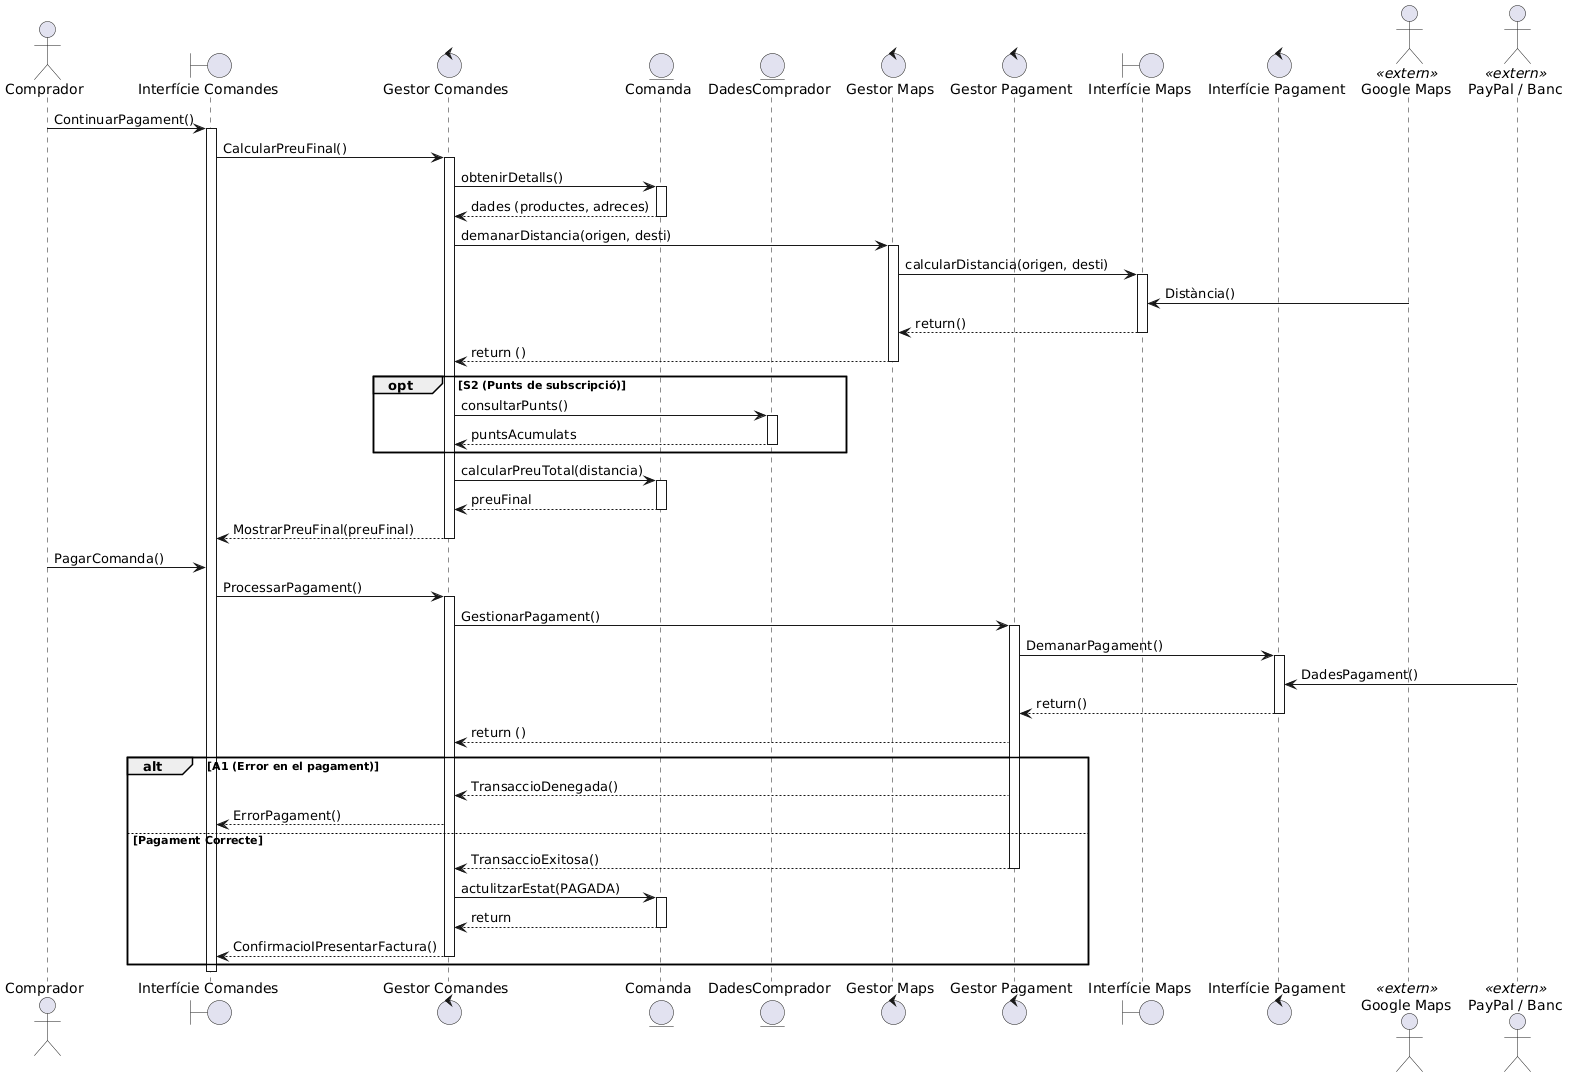

The diagram above was rendered by PlantUML. Its source (embedded in the PNG):
@startuml
actor Comprador
boundary "Interfície Comandes"
control "Gestor Comandes"
entity Comanda
entity DadesComprador
control "Gestor Maps"
control "Gestor Pagament"
boundary "Interfície Maps"
control "Interfície Pagament"
actor "Google Maps" <<extern>>
actor "PayPal / Banc" <<extern>>

' --- 1, 2 i 3. INICI I CÀLCUL DE PREU AMB GOOGLE MAPS ---
Comprador -> "Interfície Comandes" : ContinuarPagament()
activate "Interfície Comandes"

"Interfície Comandes" -> "Gestor Comandes" : CalcularPreuFinal()
activate "Gestor Comandes"

"Gestor Comandes" -> Comanda : obtenirDetalls()
activate Comanda
Comanda --> "Gestor Comandes" : dades (productes, adreces)
deactivate Comanda

' Càlcul de distància delegat a l'actor extern
"Gestor Comandes" -> "Gestor Maps" : demanarDistancia(origen, desti)
activate "Gestor Maps"
"Gestor Maps" -> "Interfície Maps" : calcularDistancia(origen, desti)
activate "Interfície Maps"
"Google Maps" -> "Interfície Maps" : Distància()
"Interfície Maps" --> "Gestor Maps" : return()
deactivate "Interfície Maps"
"Gestor Maps" --> "Gestor Comandes" : return ()
deactivate "Gestor Maps"

' --- S2. PUNTS DE SUBSCRIPCIÓ ---
opt S2 (Punts de subscripció)
    "Gestor Comandes" -> DadesComprador : consultarPunts()
    activate DadesComprador
    DadesComprador --> "Gestor Comandes" : puntsAcumulats
    deactivate DadesComprador
end

"Gestor Comandes" -> Comanda : calcularPreuTotal(distancia)
activate Comanda
Comanda --> "Gestor Comandes" : preuFinal
deactivate Comanda

"Gestor Comandes" --> "Interfície Comandes" : MostrarPreuFinal(preuFinal)
deactivate "Gestor Comandes"

' --- 4 i 5. PROCÉS DE PAGAMENT ---
Comprador -> "Interfície Comandes" : PagarComanda()

"Interfície Comandes" -> "Gestor Comandes" : ProcessarPagament()
activate "Gestor Comandes"

' Càlcul de distància delegat a l'actor extern
"Gestor Comandes" -> "Gestor Pagament" : GestionarPagament()
activate "Gestor Pagament"
"Gestor Pagament" -> "Interfície Pagament" : DemanarPagament()
activate "Interfície Pagament"
"PayPal / Banc" -> "Interfície Pagament" : DadesPagament()
"Interfície Pagament" --> "Gestor Pagament" : return()
deactivate "Interfície Pagament"
"Gestor Pagament" --> "Gestor Comandes" : return ()
deactivate "Gestor Maps"

' --- A1. ERROR EN EL PAGAMENT ---
alt A1 (Error en el pagament)
    "Gestor Pagament" --> "Gestor Comandes" : TransaccioDenegada()
    "Gestor Comandes" --> "Interfície Comandes" : ErrorPagament()
else Pagament Correcte
    "Gestor Pagament" --> "Gestor Comandes" : TransaccioExitosa()
    deactivate "Gestor Pagament"

    ' --- 6. CONFIRMACIÓ I FACTURA ---
    "Gestor Comandes" -> Comanda : actulitzarEstat(PAGADA)
    activate Comanda
    Comanda --> "Gestor Comandes" : return
    deactivate Comanda

    "Gestor Comandes" --> "Interfície Comandes" : ConfirmacioIPresentarFactura()
    deactivate "Gestor Comandes"
end

deactivate "Interfície Comandes"
@enduml